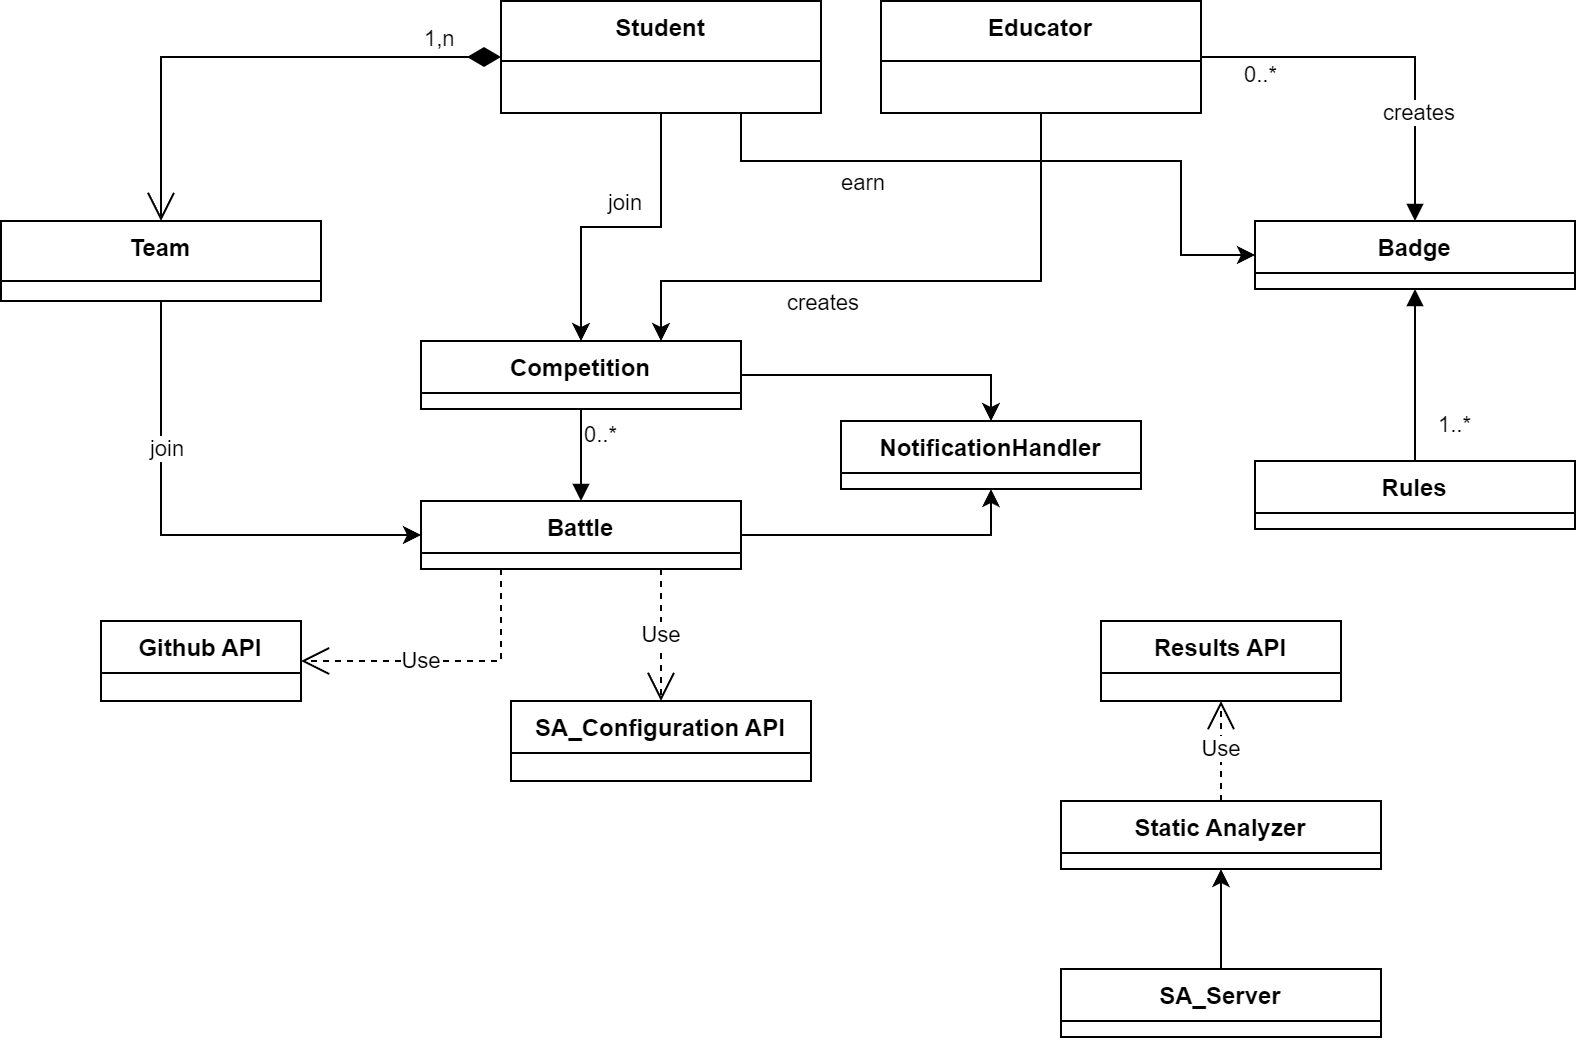

The diagram above was exported from draw.io. Its source (the exported page's mxGraphModel, read from the mxfile embedded in the PNG):
<mxGraphModel dx="1500" dy="1996" grid="1" gridSize="10" guides="1" tooltips="1" connect="1" arrows="1" fold="1" page="1" pageScale="1" pageWidth="827" pageHeight="1169" math="0" shadow="0">
  <root>
    <mxCell id="0" />
    <mxCell id="1" parent="0" />
    <mxCell id="2" style="edgeStyle=orthogonalEdgeStyle;rounded=0;orthogonalLoop=1;jettySize=auto;html=1;exitX=1;exitY=0.5;exitDx=0;exitDy=0;entryX=0.5;entryY=0;entryDx=0;entryDy=0;" edge="1" source="3" target="6" parent="1">
      <mxGeometry relative="1" as="geometry" />
    </mxCell>
    <mxCell id="3" value="Competition" style="swimlane;fontStyle=1;align=center;verticalAlign=top;childLayout=stackLayout;horizontal=1;startSize=26;horizontalStack=0;resizeParent=1;resizeParentMax=0;resizeLast=0;collapsible=1;marginBottom=0;whiteSpace=wrap;html=1;" vertex="1" parent="1">
      <mxGeometry x="250" y="130" width="160" height="34" as="geometry" />
    </mxCell>
    <mxCell id="4" style="edgeStyle=orthogonalEdgeStyle;rounded=0;orthogonalLoop=1;jettySize=auto;html=1;entryX=0.5;entryY=1;entryDx=0;entryDy=0;" edge="1" source="5" target="6" parent="1">
      <mxGeometry relative="1" as="geometry" />
    </mxCell>
    <mxCell id="5" value="Battle" style="swimlane;fontStyle=1;align=center;verticalAlign=top;childLayout=stackLayout;horizontal=1;startSize=26;horizontalStack=0;resizeParent=1;resizeParentMax=0;resizeLast=0;collapsible=1;marginBottom=0;whiteSpace=wrap;html=1;" vertex="1" parent="1">
      <mxGeometry x="250" y="210" width="160" height="34" as="geometry" />
    </mxCell>
    <mxCell id="6" value="NotificationHandler" style="swimlane;fontStyle=1;align=center;verticalAlign=top;childLayout=stackLayout;horizontal=1;startSize=26;horizontalStack=0;resizeParent=1;resizeParentMax=0;resizeLast=0;collapsible=1;marginBottom=0;whiteSpace=wrap;html=1;" vertex="1" parent="1">
      <mxGeometry x="460" y="170" width="150" height="34" as="geometry" />
    </mxCell>
    <mxCell id="7" style="edgeStyle=orthogonalEdgeStyle;rounded=0;orthogonalLoop=1;jettySize=auto;html=1;exitX=0.5;exitY=1;exitDx=0;exitDy=0;" edge="1" source="11" target="3" parent="1">
      <mxGeometry relative="1" as="geometry" />
    </mxCell>
    <mxCell id="8" value="join" style="edgeLabel;html=1;align=center;verticalAlign=middle;resizable=0;points=[];" connectable="0" vertex="1" parent="7">
      <mxGeometry x="-0.0178" y="-3" relative="1" as="geometry">
        <mxPoint y="-10" as="offset" />
      </mxGeometry>
    </mxCell>
    <mxCell id="9" style="edgeStyle=orthogonalEdgeStyle;rounded=0;orthogonalLoop=1;jettySize=auto;html=1;exitX=0.75;exitY=1;exitDx=0;exitDy=0;entryX=0;entryY=0.5;entryDx=0;entryDy=0;" edge="1" source="11" target="15" parent="1">
      <mxGeometry relative="1" as="geometry">
        <Array as="points">
          <mxPoint x="410" y="40" />
          <mxPoint x="630" y="40" />
          <mxPoint x="630" y="87" />
        </Array>
      </mxGeometry>
    </mxCell>
    <mxCell id="10" value="earn" style="edgeLabel;html=1;align=center;verticalAlign=middle;resizable=0;points=[];" connectable="0" vertex="1" parent="9">
      <mxGeometry x="0.3035" y="1" relative="1" as="geometry">
        <mxPoint x="-130" y="11" as="offset" />
      </mxGeometry>
    </mxCell>
    <mxCell id="11" value="Student" style="swimlane;fontStyle=1;align=center;verticalAlign=top;childLayout=stackLayout;horizontal=1;startSize=30;horizontalStack=0;resizeParent=1;resizeParentMax=0;resizeLast=0;collapsible=1;marginBottom=0;" vertex="1" parent="1">
      <mxGeometry x="290" y="-40" width="160" height="56" as="geometry" />
    </mxCell>
    <mxCell id="12" value="" style="endArrow=block;endFill=1;html=1;edgeStyle=orthogonalEdgeStyle;align=left;verticalAlign=top;rounded=0;exitX=0.5;exitY=1;exitDx=0;exitDy=0;entryX=0.5;entryY=0;entryDx=0;entryDy=0;" edge="1" source="3" target="5" parent="1">
      <mxGeometry x="-1" relative="1" as="geometry">
        <mxPoint x="420" y="310" as="sourcePoint" />
        <mxPoint x="580" y="310" as="targetPoint" />
        <mxPoint as="offset" />
      </mxGeometry>
    </mxCell>
    <mxCell id="13" value="0..*" style="edgeLabel;resizable=0;html=1;align=left;verticalAlign=bottom;" connectable="0" vertex="1" parent="12">
      <mxGeometry x="-1" relative="1" as="geometry">
        <mxPoint y="21" as="offset" />
      </mxGeometry>
    </mxCell>
    <mxCell id="14" value="Github API" style="swimlane;fontStyle=1;align=center;verticalAlign=top;childLayout=stackLayout;horizontal=1;startSize=26;horizontalStack=0;resizeParent=1;resizeParentMax=0;resizeLast=0;collapsible=1;marginBottom=0;whiteSpace=wrap;html=1;" vertex="1" parent="1">
      <mxGeometry x="90" y="270" width="100" height="40" as="geometry" />
    </mxCell>
    <mxCell id="15" value="Badge" style="swimlane;fontStyle=1;align=center;verticalAlign=top;childLayout=stackLayout;horizontal=1;startSize=26;horizontalStack=0;resizeParent=1;resizeParentMax=0;resizeLast=0;collapsible=1;marginBottom=0;whiteSpace=wrap;html=1;" vertex="1" parent="1">
      <mxGeometry x="667" y="70" width="160" height="34" as="geometry" />
    </mxCell>
    <mxCell id="16" value="Rules" style="swimlane;fontStyle=1;align=center;verticalAlign=top;childLayout=stackLayout;horizontal=1;startSize=26;horizontalStack=0;resizeParent=1;resizeParentMax=0;resizeLast=0;collapsible=1;marginBottom=0;whiteSpace=wrap;html=1;" vertex="1" parent="1">
      <mxGeometry x="667" y="190" width="160" height="34" as="geometry" />
    </mxCell>
    <mxCell id="17" value="" style="endArrow=block;endFill=1;html=1;edgeStyle=orthogonalEdgeStyle;align=left;verticalAlign=top;rounded=0;entryX=0.5;entryY=0;entryDx=0;entryDy=0;exitX=1;exitY=0.5;exitDx=0;exitDy=0;" edge="1" source="27" target="15" parent="1">
      <mxGeometry x="-1" relative="1" as="geometry">
        <mxPoint x="850" y="-110" as="sourcePoint" />
        <mxPoint x="630" y="107" as="targetPoint" />
        <mxPoint as="offset" />
      </mxGeometry>
    </mxCell>
    <mxCell id="18" value="0..*" style="edgeLabel;resizable=0;html=1;align=left;verticalAlign=bottom;" connectable="0" vertex="1" parent="17">
      <mxGeometry x="-1" relative="1" as="geometry">
        <mxPoint x="20" y="17" as="offset" />
      </mxGeometry>
    </mxCell>
    <mxCell id="19" value="creates" style="edgeLabel;html=1;align=center;verticalAlign=middle;resizable=0;points=[];" connectable="0" vertex="1" parent="17">
      <mxGeometry x="0.4184" y="1" relative="1" as="geometry">
        <mxPoint as="offset" />
      </mxGeometry>
    </mxCell>
    <mxCell id="20" value="" style="endArrow=block;endFill=1;html=1;edgeStyle=orthogonalEdgeStyle;align=left;verticalAlign=top;rounded=0;exitX=0.5;exitY=0;exitDx=0;exitDy=0;entryX=0.5;entryY=1;entryDx=0;entryDy=0;" edge="1" source="16" target="15" parent="1">
      <mxGeometry x="-1" relative="1" as="geometry">
        <mxPoint x="1020" y="394" as="sourcePoint" />
        <mxPoint x="1020" y="500" as="targetPoint" />
        <mxPoint as="offset" />
      </mxGeometry>
    </mxCell>
    <mxCell id="21" value="1..*" style="edgeLabel;resizable=0;html=1;align=left;verticalAlign=bottom;" connectable="0" vertex="1" parent="20">
      <mxGeometry x="-1" relative="1" as="geometry">
        <mxPoint x="10" y="-10" as="offset" />
      </mxGeometry>
    </mxCell>
    <mxCell id="22" value="1,n" style="endArrow=open;html=1;endSize=12;startArrow=diamondThin;startSize=14;startFill=1;edgeStyle=orthogonalEdgeStyle;align=left;verticalAlign=bottom;rounded=0;exitX=0;exitY=0.5;exitDx=0;exitDy=0;entryX=0.5;entryY=0;entryDx=0;entryDy=0;" edge="1" source="11" target="29" parent="1">
      <mxGeometry x="-0.6825" relative="1" as="geometry">
        <mxPoint x="90" y="-240" as="sourcePoint" />
        <mxPoint x="-80" y="-60" as="targetPoint" />
        <Array as="points">
          <mxPoint x="120" y="-12" />
        </Array>
        <mxPoint as="offset" />
      </mxGeometry>
    </mxCell>
    <mxCell id="23" style="edgeStyle=orthogonalEdgeStyle;rounded=0;orthogonalLoop=1;jettySize=auto;html=1;exitX=0.5;exitY=1;exitDx=0;exitDy=0;entryX=0;entryY=0.5;entryDx=0;entryDy=0;" edge="1" source="29" target="5" parent="1">
      <mxGeometry relative="1" as="geometry">
        <mxPoint x="150" y="320" as="targetPoint" />
        <mxPoint x="80" y="144" as="sourcePoint" />
      </mxGeometry>
    </mxCell>
    <mxCell id="24" value="join" style="edgeLabel;html=1;align=center;verticalAlign=middle;resizable=0;points=[];" connectable="0" vertex="1" parent="23">
      <mxGeometry x="-0.2965" y="-9" relative="1" as="geometry">
        <mxPoint x="11" y="-14" as="offset" />
      </mxGeometry>
    </mxCell>
    <mxCell id="25" style="edgeStyle=orthogonalEdgeStyle;rounded=0;orthogonalLoop=1;jettySize=auto;html=1;exitX=0.5;exitY=1;exitDx=0;exitDy=0;entryX=0.75;entryY=0;entryDx=0;entryDy=0;" edge="1" source="27" target="3" parent="1">
      <mxGeometry relative="1" as="geometry">
        <Array as="points">
          <mxPoint x="560" y="100" />
          <mxPoint x="370" y="100" />
        </Array>
        <mxPoint x="300" y="240" as="targetPoint" />
      </mxGeometry>
    </mxCell>
    <mxCell id="26" value="creates" style="edgeLabel;html=1;align=center;verticalAlign=middle;resizable=0;points=[];" connectable="0" vertex="1" parent="25">
      <mxGeometry x="0.1821" y="-5" relative="1" as="geometry">
        <mxPoint x="-14" y="15" as="offset" />
      </mxGeometry>
    </mxCell>
    <mxCell id="27" value="Educator" style="swimlane;fontStyle=1;align=center;verticalAlign=top;childLayout=stackLayout;horizontal=1;startSize=30;horizontalStack=0;resizeParent=1;resizeParentMax=0;resizeLast=0;collapsible=1;marginBottom=0;" vertex="1" parent="1">
      <mxGeometry x="480" y="-40" width="160" height="56" as="geometry" />
    </mxCell>
    <mxCell id="28" value="Static Analyzer" style="swimlane;fontStyle=1;align=center;verticalAlign=top;childLayout=stackLayout;horizontal=1;startSize=26;horizontalStack=0;resizeParent=1;resizeParentMax=0;resizeLast=0;collapsible=1;marginBottom=0;whiteSpace=wrap;html=1;" vertex="1" parent="1">
      <mxGeometry x="570" y="360" width="160" height="34" as="geometry" />
    </mxCell>
    <mxCell id="29" value="Team" style="swimlane;fontStyle=1;align=center;verticalAlign=top;childLayout=stackLayout;horizontal=1;startSize=30;horizontalStack=0;resizeParent=1;resizeParentMax=0;resizeLast=0;collapsible=1;marginBottom=0;" vertex="1" parent="1">
      <mxGeometry x="40" y="70" width="160" height="40" as="geometry" />
    </mxCell>
    <mxCell id="30" value="Use" style="endArrow=open;endSize=12;dashed=1;html=1;rounded=0;exitX=0.25;exitY=1;exitDx=0;exitDy=0;entryX=1;entryY=0.5;entryDx=0;entryDy=0;" edge="1" source="5" target="14" parent="1">
      <mxGeometry x="0.1781" width="160" relative="1" as="geometry">
        <mxPoint x="150" y="400" as="sourcePoint" />
        <mxPoint x="310" y="400" as="targetPoint" />
        <Array as="points">
          <mxPoint x="290" y="290" />
        </Array>
        <mxPoint as="offset" />
      </mxGeometry>
    </mxCell>
    <mxCell id="31" style="edgeStyle=orthogonalEdgeStyle;rounded=0;orthogonalLoop=1;jettySize=auto;html=1;entryX=0.5;entryY=1;entryDx=0;entryDy=0;" edge="1" source="32" target="28" parent="1">
      <mxGeometry relative="1" as="geometry" />
    </mxCell>
    <mxCell id="32" value="SA_Server" style="swimlane;fontStyle=1;align=center;verticalAlign=top;childLayout=stackLayout;horizontal=1;startSize=26;horizontalStack=0;resizeParent=1;resizeParentMax=0;resizeLast=0;collapsible=1;marginBottom=0;whiteSpace=wrap;html=1;" vertex="1" parent="1">
      <mxGeometry x="570" y="444" width="160" height="34" as="geometry" />
    </mxCell>
    <mxCell id="33" value="Results API" style="swimlane;fontStyle=1;align=center;verticalAlign=top;childLayout=stackLayout;horizontal=1;startSize=26;horizontalStack=0;resizeParent=1;resizeParentMax=0;resizeLast=0;collapsible=1;marginBottom=0;whiteSpace=wrap;html=1;" vertex="1" parent="1">
      <mxGeometry x="590" y="270" width="120" height="40" as="geometry" />
    </mxCell>
    <mxCell id="34" value="Use" style="endArrow=open;endSize=12;dashed=1;html=1;rounded=0;exitX=0.5;exitY=0;exitDx=0;exitDy=0;entryX=0.5;entryY=1;entryDx=0;entryDy=0;" edge="1" source="28" target="33" parent="1">
      <mxGeometry width="160" relative="1" as="geometry">
        <mxPoint x="480" y="224" as="sourcePoint" />
        <mxPoint x="380" y="270" as="targetPoint" />
      </mxGeometry>
    </mxCell>
    <mxCell id="35" value="SA_Configuration API" style="swimlane;fontStyle=1;align=center;verticalAlign=top;childLayout=stackLayout;horizontal=1;startSize=26;horizontalStack=0;resizeParent=1;resizeParentMax=0;resizeLast=0;collapsible=1;marginBottom=0;whiteSpace=wrap;html=1;" vertex="1" parent="1">
      <mxGeometry x="295" y="310" width="150" height="40" as="geometry" />
    </mxCell>
    <mxCell id="36" value="Use" style="endArrow=open;endSize=12;dashed=1;html=1;rounded=0;exitX=0.75;exitY=1;exitDx=0;exitDy=0;entryX=0.5;entryY=0;entryDx=0;entryDy=0;" edge="1" source="5" target="35" parent="1">
      <mxGeometry width="160" relative="1" as="geometry">
        <mxPoint x="370" y="400" as="sourcePoint" />
        <mxPoint x="100" y="310" as="targetPoint" />
      </mxGeometry>
    </mxCell>
  </root>
</mxGraphModel>